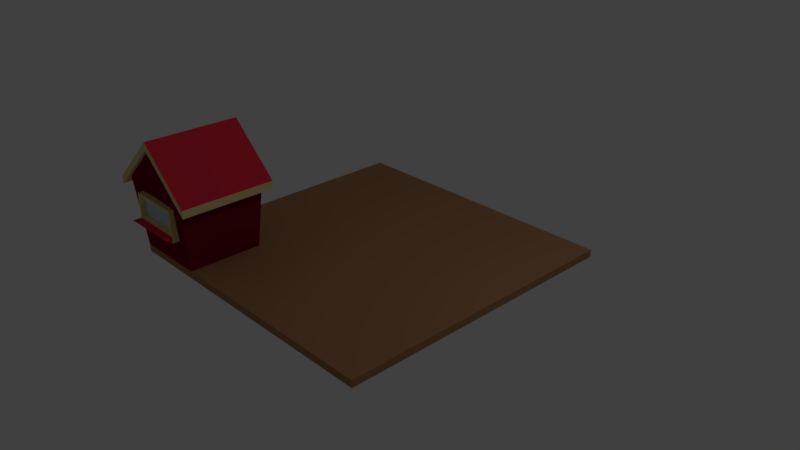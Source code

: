 # Source: storageyard.blend  (saved by Blender 2.79.0; exported with 4.5.12 LTS)
import bpy
from mathutils import Matrix  # noqa: F401  (used for matrix-valued properties, if any)

bpy.ops.wm.read_factory_settings(use_empty=True)
scene = bpy.context.scene
scene.name = 'Scene'

# ---- collections
col_collection_1 = bpy.data.collections.new('Collection 1'); scene.collection.children.link(col_collection_1)

# ---- materials (node trees are filled in below, after node groups)
mat_material = bpy.data.materials.new('Material')
mat_material.alpha_threshold = 0.0
mat_material.use_transparent_shadow = False
mat_material.diffuse_color = (0.3931, 0.2, 0.09762, 1.0)
mat_material.roughness = 0.5
mat_material.line_color = (0.0, 0.0, 0.0, 1.0)
mat_material_001 = bpy.data.materials.new('Material.001')
mat_material_001.alpha_threshold = 0.0
mat_material_001.use_transparent_shadow = False
mat_material_001.diffuse_color = (0.5835, 0.7331, 0.8276, 1.0)
mat_material_001.roughness = 0.5
mat_material_002 = bpy.data.materials.new('Material.002')
mat_material_002.alpha_threshold = 0.0
mat_material_002.use_transparent_shadow = False
mat_material_002.diffuse_color = (0.8, 0.02959, 0.05895, 1.0)
mat_material_002.roughness = 0.5
mat_material_003 = bpy.data.materials.new('Material.003')
mat_material_003.alpha_threshold = 0.0
mat_material_003.use_transparent_shadow = False
mat_material_003.diffuse_color = (0.8, 0.6473, 0.2975, 1.0)
mat_material_003.roughness = 0.5
mat_material_004 = bpy.data.materials.new('Material.004')
mat_material_004.alpha_threshold = 0.0
mat_material_004.use_transparent_shadow = False
mat_material_004.diffuse_color = (0.2018, 0.0, 0.01573, 1.0)
mat_material_004.roughness = 0.5

# ---- material node trees

# ---- world
world_world = bpy.data.worlds.new('World'); scene.world = world_world
world_world.color = (0.05088, 0.05088, 0.05088)
world_world.use_sun_shadow = False
world_world.sun_shadow_jitter_overblur = 0.0
world_world.cycles.sampling_method = 'MANUAL'

# ---- cameras
cam_camera = bpy.data.cameras.new('Camera')
cam_camera.clip_end = 100.0
cam_camera.lens = 35.0
cam_camera.sensor_width = 32.0
cam_camera.sensor_height = 18.0
cam_camera.ortho_scale = 7.314
cam_camera.dof.focus_distance = 0.0
cam_camera.dof.aperture_fstop = 128.0

# ---- lights
light_lamp = bpy.data.lights.new('Lamp', 'POINT')
light_lamp.transmission_factor = 0.0
light_lamp.cutoff_distance = 30.0
light_lamp.energy = 100.0
light_lamp.shadow_buffer_clip_start = 1.001
light_lamp.shadow_soft_size = 0.1
light_lamp.shadow_maximum_resolution = 0.006
light_lamp.use_absolute_resolution = True

# ---- meshes
me_cube = bpy.data.meshes.new('Cube')
me_cube.from_pydata([(2.0, 2.0, 0.1), (2.0, 2.0, 0.001868), (2.0, -2.0, 0.1), (2.0, -2.0, 0.001868), (-2.0, 2.0, 0.1), (-2.0, 2.0, 0.001868), (-2.0, -2.0, 0.1), (-2.0, -2.0, 0.001868), (-1.859, -2.13, 0.483), (-1.859, -2.13, 0.9101), (-1.859, -2.027, 0.483), (-1.859, -2.027, 0.9101), (-1.124, -2.13, 0.483), (-1.124, -2.13, 0.9101), (-1.124, -2.027, 0.483), (-1.124, -2.027, 0.9101), (-1.859, -2.13, 0.571), (-1.859, -2.027, 0.571), (-1.124, -2.027, 0.571), (-1.124, -2.13, 0.571), (-1.124, -2.242, 0.571), (-1.859, -2.242, 0.571), (-1.82, -2.132, 0.608), (-1.82, -2.132, 0.8731), (-1.163, -2.132, 0.8731), (-1.163, -2.132, 0.608), (-1.82, -2.07, 0.608), (-1.82, -2.07, 0.8731), (-1.163, -2.07, 0.8731), (-1.163, -2.07, 0.608), (1.0, -2.0, 0.1), (0.0, -2.0, 0.1), (-1.0, -2.0, 0.1), (2.0, 1.0, 0.1), (2.0, 0.0, 0.1), (2.0, -1.0, 0.1), (-1.0, 2.0, 0.1), (0.0, 2.0, 0.1), (1.0, 2.0, 0.1), (-2.0, -1.0, 0.1), (-2.0, 0.0, 0.1), (-2.0, 1.0, 0.1), (1.0, 1.0, 0.1), (1.0, 0.0, 0.1), (1.0, -1.0, 0.1), (0.0, 1.0, 0.1), (0.0, 0.0, 0.1), (0.0, -1.0, 0.1), (-1.0, 1.0, 0.1), (-1.0, 0.0, 0.1), (-1.0, -1.0, 0.1), (-0.9412, -2.087, 1.06), (-2.059, -2.087, 1.06), (-2.059, -0.9133, 1.06), (-0.9412, -0.9133, 1.06), (-1.5, -2.0, 0.1), (-1.5, 2.0, 0.1), (-1.5, 1.0, 0.1), (-1.5, 0.0, 0.1), (-1.5, -1.0, 0.1), (-1.5, -2.087, 1.57), (-1.5, -0.9133, 1.57), (-1.5, -2.087, 1.675), (-2.059, -2.087, 1.165), (-2.059, -0.9133, 1.165), (-0.9412, -0.9133, 1.165), (-0.9412, -2.087, 1.165), (-1.5, -0.9133, 1.675), (-0.7912, -0.9133, 0.9255), (-0.7912, -2.087, 0.9255), (-0.7912, -2.087, 1.03), (-0.7912, -0.9133, 1.03), (-2.209, -2.087, 0.928), (-2.209, -0.9133, 0.928), (-2.209, -2.087, 1.033), (-2.209, -0.9133, 1.033), (-1.5, -2.137, 1.57), (-2.059, -2.137, 1.06), (-0.9412, -2.137, 1.06), (-0.9412, -2.137, 1.165), (-1.5, -2.137, 1.675), (-2.059, -2.137, 1.165), (-0.7912, -2.137, 0.9255), (-0.7912, -2.137, 1.03), (-2.209, -2.137, 1.033), (-2.209, -2.137, 0.928), (-1.5, -0.8633, 1.57), (-0.9412, -0.8633, 1.06), (-2.059, -0.8633, 1.06), (-1.5, -0.8633, 1.675), (-0.9412, -0.8633, 1.165), (-2.059, -0.8633, 1.165), (-0.7912, -0.8633, 0.9255), (-0.7912, -0.8633, 1.03), (-2.209, -0.8633, 0.928), (-2.209, -0.8633, 1.033), (-1.253, -0.9499, 0.1035), (-1.253, -0.8802, 1.072), (-1.253, -1.033, 0.1095), (-1.253, -0.9634, 1.078), (-1.727, -0.9499, 0.1035), (-1.727, -0.8802, 1.072), (-1.727, -1.033, 0.1095), (-1.727, -0.9634, 1.078), (-1.288, -0.9496, 0.1075), (-1.288, -0.8844, 1.014), (-1.689, -0.8844, 1.014), (-1.689, -0.9496, 0.1075), (-1.288, -0.9672, 0.1087), (-1.288, -0.9019, 1.015), (-1.689, -0.9019, 1.015), (-1.689, -0.9672, 0.1087)], [], [(55, 32, 51, 60), (5, 1, 3, 7), (3, 2, 30, 31, 32, 55, 6, 7), (1, 0, 33, 34, 35, 2, 3), (5, 4, 56, 36, 37, 38, 0, 1), (7, 6, 39, 40, 41, 4, 5), (16, 9, 11, 17), (17, 11, 15, 18), (18, 15, 13, 19), (16, 19, 25, 22), (10, 14, 12, 8), (15, 11, 9, 13), (19, 16, 21, 20), (14, 18, 19, 12), (10, 17, 18, 14), (8, 16, 17, 10), (12, 20, 21, 8), (16, 8, 21), (12, 19, 20), (24, 23, 27, 28), (9, 16, 22, 23), (19, 13, 24, 25), (13, 9, 23, 24), (29, 28, 27, 26), (25, 24, 28, 29), (23, 22, 26, 27), (22, 25, 29, 26), (35, 44, 30, 2), (44, 47, 31, 30), (47, 50, 32, 31), (0, 38, 42, 33), (33, 42, 43, 34), (34, 43, 44, 35), (38, 37, 45, 42), (42, 45, 46, 43), (43, 46, 47, 44), (37, 36, 48, 45), (45, 48, 49, 46), (46, 49, 50, 47), (56, 4, 41, 57), (57, 41, 40, 58), (58, 40, 39, 59), (51, 54, 68, 69), (59, 39, 53, 61), (39, 6, 52, 53), (32, 50, 54, 51), (50, 59, 61, 54), (66, 62, 80, 79), (49, 58, 59, 50), (48, 57, 58, 49), (36, 56, 57, 48), (6, 55, 60, 52), (67, 64, 63, 62), (65, 67, 62, 66), (51, 69, 82, 78), (65, 71, 93, 90), (75, 64, 91, 95), (63, 64, 75, 74), (69, 68, 71, 70), (61, 53, 88, 86), (62, 63, 81, 80), (65, 66, 70, 71), (73, 72, 74, 75), (67, 65, 90, 89), (53, 52, 72, 73), (72, 52, 77, 85), (76, 78, 79, 80), (77, 76, 80, 81), (79, 78, 82, 83), (77, 81, 84, 85), (63, 74, 84, 81), (74, 72, 85, 84), (70, 66, 79, 83), (60, 51, 78, 76), (69, 70, 83, 82), (52, 60, 76, 77), (86, 88, 91, 89), (87, 86, 89, 90), (87, 90, 93, 92), (91, 88, 94, 95), (71, 68, 92, 93), (64, 67, 89, 91), (53, 73, 94, 88), (54, 61, 86, 87), (68, 54, 87, 92), (73, 75, 95, 94), (96, 97, 99, 98), (98, 99, 103, 102), (102, 103, 101, 100), (97, 96, 104, 105), (98, 102, 100, 96), (103, 99, 97, 101), (104, 107, 111, 108), (96, 100, 107, 104), (101, 97, 105, 106), (100, 101, 106, 107), (111, 110, 109, 108), (105, 104, 108, 109), (106, 105, 109, 110), (107, 106, 110, 111)])
me_cube.polygons.foreach_set('material_index', [4, 0, 0, 0, 0, 0, 3, 3, 3, 3, 3, 3, 2, 3, 3, 3, 2, 2, 2, 3, 3, 3, 3, 1, 3, 3, 3, 0, 0, 0, 0, 0, 0, 0, 0, 0, 0, 0, 0, 0, 0, 0, 3, 4, 4, 4, 4, 2, 0, 0, 0, 4, 2, 2, 3, 2, 2, 2, 3, 3, 2, 2, 3, 2, 3, 3, 3, 3, 3, 3, 2, 3, 2, 3, 3, 3, 3, 3, 3, 3, 3, 2, 3, 3, 3, 3, 3, 3, 3, 3, 3, 3, 3, 3, 3, 3, 2, 3, 3, 3])
me_cube.materials.append(mat_material)
me_cube.materials.append(mat_material_001)
me_cube.materials.append(mat_material_002)
me_cube.materials.append(mat_material_003)
me_cube.materials.append(mat_material_004)
me_cube.use_remesh_preserve_volume = False
me_cube.use_remesh_preserve_attributes = False
me_cube.use_mirror_vertex_groups = False
me_cube.update()

# ---- objects
ob_cube = bpy.data.objects.new('Cube', me_cube)
ob_lamp = bpy.data.objects.new('Lamp', light_lamp)
ob_camera = bpy.data.objects.new('Camera', cam_camera)

# ---- transforms, parenting, visibility, modifiers, constraints
ob_cube.location = (0.0, 0.0, 0.0)
ob_cube.lock_rotations_4d = False
ob_cube.empty_display_type = 'ARROWS'
ob_cube.lineart.crease_threshold = 0.0
ob_lamp.location = (4.076, 1.005, 5.904)
ob_lamp.rotation_euler = (0.6503, 0.05522, 1.866)
ob_lamp.lock_rotations_4d = False
ob_lamp.empty_display_type = 'ARROWS'
ob_lamp.color = (0.0, 0.0, 0.0, 0.0)
ob_lamp.lineart.crease_threshold = 0.0
ob_camera.location = (7.481, -6.508, 5.344)
ob_camera.rotation_euler = (1.109, 0.0, 0.8149)
ob_camera.lock_rotations_4d = False
ob_camera.empty_display_type = 'ARROWS'
ob_camera.color = (0.0, 0.0, 0.0, 0.0)
ob_camera.display_type = 'WIRE'
ob_camera.lineart.crease_threshold = 0.0

# ---- collection membership
col_collection_1.objects.link(ob_cube)
col_collection_1.objects.link(ob_lamp)
col_collection_1.objects.link(ob_camera)

# ---- scene / render settings (as saved in the file)
scene.camera = ob_camera
scene.frame_start = 1; scene.frame_end = 250; scene.frame_set(1)
scene.render.engine = 'BLENDER_EEVEE_NEXT'
scene.render.resolution_percentage = 50
scene.render.dither_intensity = 0.0
scene.cycles.use_denoising = False
scene.cycles.samples = 128
scene.cycles.sampling_pattern = 'TABULATED_SOBOL'
scene.cycles.use_adaptive_sampling = False
scene.cycles.use_light_tree = False
scene.cycles.blur_glossy = 0.0
scene.cycles.sample_clamp_indirect = 0.0
scene.view_settings.view_transform = 'Standard'
bpy.context.view_layer.update()
